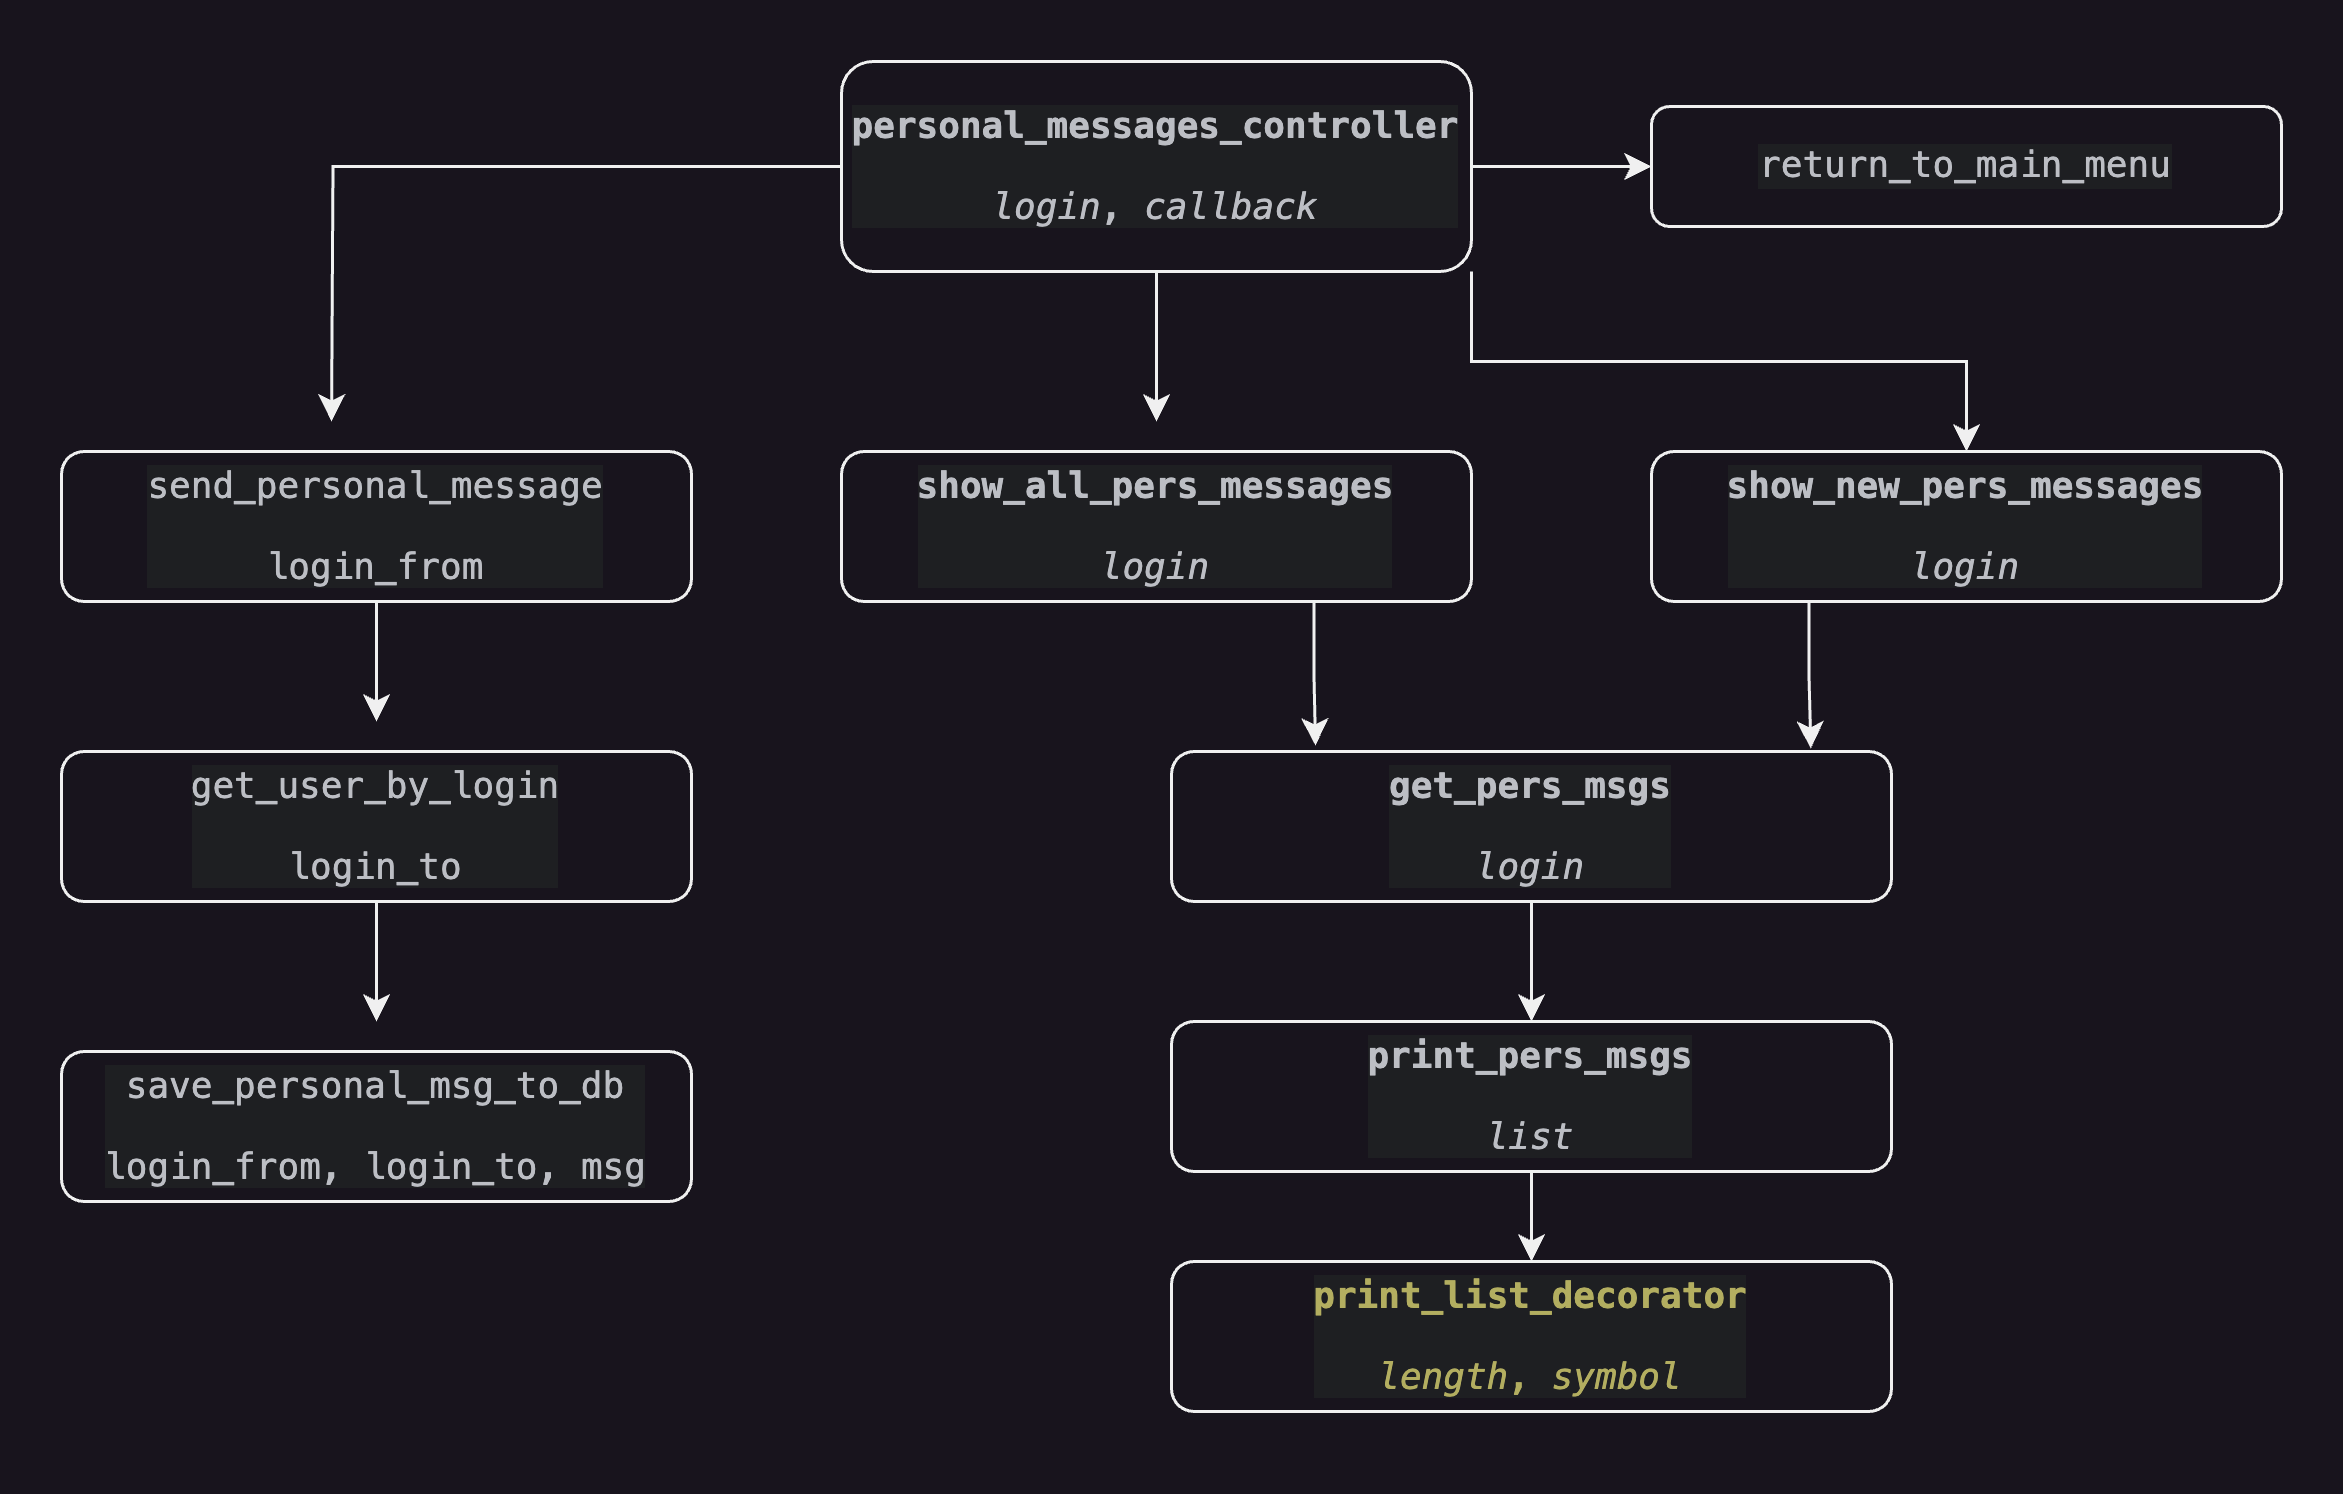

The diagram above was exported from draw.io. Its source (the exported page's mxGraphModel, read from the mxfile embedded in the PNG):
<mxGraphModel dx="1026" dy="743" grid="1" gridSize="10" guides="1" tooltips="1" connect="1" arrows="1" fold="1" page="1" pageScale="1" pageWidth="827" pageHeight="1169" math="0" shadow="0">
  <root>
    <mxCell id="WIyWlLk6GJQsqaUBKTNV-0" />
    <mxCell id="WIyWlLk6GJQsqaUBKTNV-1" parent="WIyWlLk6GJQsqaUBKTNV-0" />
    <mxCell id="aYxNzDcWnb7GjjIa9dgA-4" value="" style="edgeStyle=orthogonalEdgeStyle;rounded=0;orthogonalLoop=1;jettySize=auto;html=1;" edge="1" parent="WIyWlLk6GJQsqaUBKTNV-1" source="WIyWlLk6GJQsqaUBKTNV-3" target="aYxNzDcWnb7GjjIa9dgA-3">
      <mxGeometry relative="1" as="geometry" />
    </mxCell>
    <mxCell id="aYxNzDcWnb7GjjIa9dgA-7" style="edgeStyle=orthogonalEdgeStyle;rounded=0;orthogonalLoop=1;jettySize=auto;html=1;exitX=0;exitY=0.5;exitDx=0;exitDy=0;" edge="1" parent="WIyWlLk6GJQsqaUBKTNV-1" source="WIyWlLk6GJQsqaUBKTNV-3">
      <mxGeometry relative="1" as="geometry">
        <mxPoint x="120" y="130" as="targetPoint" />
      </mxGeometry>
    </mxCell>
    <mxCell id="aYxNzDcWnb7GjjIa9dgA-9" style="edgeStyle=orthogonalEdgeStyle;rounded=0;orthogonalLoop=1;jettySize=auto;html=1;exitX=1;exitY=1;exitDx=0;exitDy=0;entryX=0.5;entryY=0;entryDx=0;entryDy=0;" edge="1" parent="WIyWlLk6GJQsqaUBKTNV-1" source="WIyWlLk6GJQsqaUBKTNV-3" target="WIyWlLk6GJQsqaUBKTNV-7">
      <mxGeometry relative="1" as="geometry" />
    </mxCell>
    <mxCell id="aYxNzDcWnb7GjjIa9dgA-18" style="edgeStyle=orthogonalEdgeStyle;rounded=0;orthogonalLoop=1;jettySize=auto;html=1;exitX=0.5;exitY=1;exitDx=0;exitDy=0;" edge="1" parent="WIyWlLk6GJQsqaUBKTNV-1" source="WIyWlLk6GJQsqaUBKTNV-3">
      <mxGeometry relative="1" as="geometry">
        <mxPoint x="395" y="130" as="targetPoint" />
      </mxGeometry>
    </mxCell>
    <mxCell id="WIyWlLk6GJQsqaUBKTNV-3" value="&lt;div style=&quot;background-color:#1e1f22;color:#bcbec4&quot;&gt;&lt;pre style=&quot;font-family:'JetBrains Mono',monospace;font-size:9,8pt;&quot;&gt;&lt;div&gt;&lt;pre style=&quot;font-family:'JetBrains Mono',monospace;font-size:9,8pt;&quot;&gt;&lt;b&gt;personal_messages_controller&lt;/b&gt;&lt;/pre&gt;&lt;pre style=&quot;font-family:'JetBrains Mono',monospace;font-size:9,8pt;&quot;&gt;&lt;i&gt;login&lt;/i&gt;, &lt;i&gt;callback&lt;/i&gt;&lt;/pre&gt;&lt;/div&gt;&lt;/pre&gt;&lt;/div&gt;" style="rounded=1;whiteSpace=wrap;html=1;fontSize=12;glass=0;strokeWidth=1;shadow=0;" parent="WIyWlLk6GJQsqaUBKTNV-1" vertex="1">
      <mxGeometry x="290" y="10" width="210" height="70" as="geometry" />
    </mxCell>
    <mxCell id="WIyWlLk6GJQsqaUBKTNV-7" value="&lt;div style=&quot;background-color:#1e1f22;color:#bcbec4&quot;&gt;&lt;pre style=&quot;font-family:'JetBrains Mono',monospace;font-size:9,8pt;&quot;&gt;&lt;b&gt;show_new_pers_messages&lt;/b&gt;&lt;/pre&gt;&lt;pre style=&quot;font-family:'JetBrains Mono',monospace;font-size:9,8pt;&quot;&gt;&lt;i&gt;login&lt;/i&gt;&lt;/pre&gt;&lt;/div&gt;" style="rounded=1;whiteSpace=wrap;html=1;fontSize=12;glass=0;strokeWidth=1;shadow=0;" parent="WIyWlLk6GJQsqaUBKTNV-1" vertex="1">
      <mxGeometry x="560" y="140" width="210" height="50" as="geometry" />
    </mxCell>
    <mxCell id="aYxNzDcWnb7GjjIa9dgA-14" style="edgeStyle=orthogonalEdgeStyle;rounded=0;orthogonalLoop=1;jettySize=auto;html=1;entryX=0.5;entryY=0;entryDx=0;entryDy=0;" edge="1" parent="WIyWlLk6GJQsqaUBKTNV-1" source="WIyWlLk6GJQsqaUBKTNV-11" target="aYxNzDcWnb7GjjIa9dgA-13">
      <mxGeometry relative="1" as="geometry" />
    </mxCell>
    <mxCell id="WIyWlLk6GJQsqaUBKTNV-11" value="&lt;div style=&quot;background-color:#1e1f22;color:#bcbec4&quot;&gt;&lt;pre style=&quot;font-family:'JetBrains Mono',monospace;font-size:9,8pt;&quot;&gt;&lt;b&gt;print_pers_msgs&lt;/b&gt;&lt;/pre&gt;&lt;pre style=&quot;font-family:'JetBrains Mono',monospace;font-size:9,8pt;&quot;&gt;&lt;i&gt;list&lt;/i&gt;&lt;/pre&gt;&lt;/div&gt;" style="rounded=1;whiteSpace=wrap;html=1;fontSize=12;glass=0;strokeWidth=1;shadow=0;" parent="WIyWlLk6GJQsqaUBKTNV-1" vertex="1">
      <mxGeometry x="400" y="330" width="240" height="50" as="geometry" />
    </mxCell>
    <mxCell id="aYxNzDcWnb7GjjIa9dgA-12" style="edgeStyle=orthogonalEdgeStyle;rounded=0;orthogonalLoop=1;jettySize=auto;html=1;exitX=0.5;exitY=1;exitDx=0;exitDy=0;entryX=0.5;entryY=0;entryDx=0;entryDy=0;" edge="1" parent="WIyWlLk6GJQsqaUBKTNV-1" source="WIyWlLk6GJQsqaUBKTNV-12" target="WIyWlLk6GJQsqaUBKTNV-11">
      <mxGeometry relative="1" as="geometry" />
    </mxCell>
    <mxCell id="WIyWlLk6GJQsqaUBKTNV-12" value="&lt;div style=&quot;background-color:#1e1f22;color:#bcbec4&quot;&gt;&lt;pre style=&quot;font-family:'JetBrains Mono',monospace;font-size:9,8pt;&quot;&gt;&lt;b&gt;get_pers_msgs&lt;/b&gt;&lt;/pre&gt;&lt;pre style=&quot;font-family:'JetBrains Mono',monospace;font-size:9,8pt;&quot;&gt;&lt;i&gt;login&lt;/i&gt;&lt;/pre&gt;&lt;/div&gt;" style="rounded=1;whiteSpace=wrap;html=1;fontSize=12;glass=0;strokeWidth=1;shadow=0;" parent="WIyWlLk6GJQsqaUBKTNV-1" vertex="1">
      <mxGeometry x="400" y="240" width="240" height="50" as="geometry" />
    </mxCell>
    <mxCell id="aYxNzDcWnb7GjjIa9dgA-1" value="&lt;div style=&quot;background-color:#1e1f22;color:#bcbec4&quot;&gt;&lt;pre style=&quot;font-family:'JetBrains Mono',monospace;font-size:9,8pt;&quot;&gt;&lt;b&gt;show_all_pers_messages&lt;/b&gt;&lt;/pre&gt;&lt;pre style=&quot;font-family:'JetBrains Mono',monospace;font-size:9,8pt;&quot;&gt;&lt;i&gt;login&lt;/i&gt;&lt;/pre&gt;&lt;/div&gt;" style="rounded=1;whiteSpace=wrap;html=1;fontSize=12;glass=0;strokeWidth=1;shadow=0;" vertex="1" parent="WIyWlLk6GJQsqaUBKTNV-1">
      <mxGeometry x="290" y="140" width="210" height="50" as="geometry" />
    </mxCell>
    <mxCell id="aYxNzDcWnb7GjjIa9dgA-19" style="edgeStyle=orthogonalEdgeStyle;rounded=0;orthogonalLoop=1;jettySize=auto;html=1;exitX=0.5;exitY=1;exitDx=0;exitDy=0;" edge="1" parent="WIyWlLk6GJQsqaUBKTNV-1" source="aYxNzDcWnb7GjjIa9dgA-2">
      <mxGeometry relative="1" as="geometry">
        <mxPoint x="135" y="230" as="targetPoint" />
      </mxGeometry>
    </mxCell>
    <mxCell id="aYxNzDcWnb7GjjIa9dgA-2" value="&lt;div style=&quot;background-color:#1e1f22;color:#bcbec4&quot;&gt;&lt;pre style=&quot;font-family:'JetBrains Mono',monospace;font-size:9,8pt;&quot;&gt;send_personal_message&lt;/pre&gt;&lt;pre style=&quot;font-family:'JetBrains Mono',monospace;font-size:9,8pt;&quot;&gt;&lt;div&gt;&lt;pre style=&quot;font-family:'JetBrains Mono',monospace;font-size:9,8pt;&quot;&gt;login_from&lt;/pre&gt;&lt;/div&gt;&lt;/pre&gt;&lt;/div&gt;" style="rounded=1;whiteSpace=wrap;html=1;fontSize=12;glass=0;strokeWidth=1;shadow=0;" vertex="1" parent="WIyWlLk6GJQsqaUBKTNV-1">
      <mxGeometry x="30" y="140" width="210" height="50" as="geometry" />
    </mxCell>
    <mxCell id="aYxNzDcWnb7GjjIa9dgA-3" value="&lt;div style=&quot;background-color:#1e1f22;color:#bcbec4&quot;&gt;&lt;pre style=&quot;font-family:'JetBrains Mono',monospace;font-size:9,8pt;&quot;&gt;return_to_main_menu&lt;/pre&gt;&lt;/div&gt;" style="rounded=1;whiteSpace=wrap;html=1;fontSize=12;glass=0;strokeWidth=1;shadow=0;" vertex="1" parent="WIyWlLk6GJQsqaUBKTNV-1">
      <mxGeometry x="560" y="25" width="210" height="40" as="geometry" />
    </mxCell>
    <mxCell id="aYxNzDcWnb7GjjIa9dgA-10" style="edgeStyle=orthogonalEdgeStyle;rounded=0;orthogonalLoop=1;jettySize=auto;html=1;exitX=0.75;exitY=1;exitDx=0;exitDy=0;entryX=0.2;entryY=-0.04;entryDx=0;entryDy=0;entryPerimeter=0;" edge="1" parent="WIyWlLk6GJQsqaUBKTNV-1" source="aYxNzDcWnb7GjjIa9dgA-1" target="WIyWlLk6GJQsqaUBKTNV-12">
      <mxGeometry relative="1" as="geometry" />
    </mxCell>
    <mxCell id="aYxNzDcWnb7GjjIa9dgA-11" style="edgeStyle=orthogonalEdgeStyle;rounded=0;orthogonalLoop=1;jettySize=auto;html=1;exitX=0.25;exitY=1;exitDx=0;exitDy=0;entryX=0.888;entryY=-0.02;entryDx=0;entryDy=0;entryPerimeter=0;" edge="1" parent="WIyWlLk6GJQsqaUBKTNV-1" source="WIyWlLk6GJQsqaUBKTNV-7" target="WIyWlLk6GJQsqaUBKTNV-12">
      <mxGeometry relative="1" as="geometry" />
    </mxCell>
    <mxCell id="aYxNzDcWnb7GjjIa9dgA-13" value="&lt;div style=&quot;background-color:#1e1f22;color:#bcbec4&quot;&gt;&lt;pre style=&quot;font-family:'JetBrains Mono',monospace;font-size:9,8pt;&quot;&gt;&lt;div&gt;&lt;pre style=&quot;font-family:'JetBrains Mono',monospace;font-size:9,8pt;&quot;&gt;&lt;span style=&quot;color:#b3ae60;&quot;&gt;&lt;b&gt;print_list_decorator&lt;/b&gt;&lt;/span&gt;&lt;/pre&gt;&lt;pre style=&quot;font-family:'JetBrains Mono',monospace;font-size:9,8pt;&quot;&gt;&lt;span style=&quot;color:#b3ae60;&quot;&gt;&lt;i&gt;length&lt;/i&gt;, &lt;i&gt;symbol&lt;/i&gt;&lt;/span&gt;&lt;/pre&gt;&lt;/div&gt;&lt;/pre&gt;&lt;/div&gt;" style="rounded=1;whiteSpace=wrap;html=1;fontSize=12;glass=0;strokeWidth=1;shadow=0;" vertex="1" parent="WIyWlLk6GJQsqaUBKTNV-1">
      <mxGeometry x="400" y="410" width="240" height="50" as="geometry" />
    </mxCell>
    <mxCell id="aYxNzDcWnb7GjjIa9dgA-20" style="edgeStyle=orthogonalEdgeStyle;rounded=0;orthogonalLoop=1;jettySize=auto;html=1;exitX=0.5;exitY=1;exitDx=0;exitDy=0;" edge="1" parent="WIyWlLk6GJQsqaUBKTNV-1" source="aYxNzDcWnb7GjjIa9dgA-15">
      <mxGeometry relative="1" as="geometry">
        <mxPoint x="135" y="330" as="targetPoint" />
      </mxGeometry>
    </mxCell>
    <mxCell id="aYxNzDcWnb7GjjIa9dgA-15" value="&lt;div style=&quot;background-color:#1e1f22;color:#bcbec4&quot;&gt;&lt;pre style=&quot;font-family:'JetBrains Mono',monospace;font-size:9,8pt;&quot;&gt;&lt;div&gt;&lt;pre style=&quot;font-family:'JetBrains Mono',monospace;font-size:9,8pt;&quot;&gt;get_user_by_login&lt;/pre&gt;&lt;/div&gt;&lt;/pre&gt;&lt;pre style=&quot;font-family:'JetBrains Mono',monospace;font-size:9,8pt;&quot;&gt;&lt;div&gt;&lt;pre style=&quot;font-family:'JetBrains Mono',monospace;font-size:9,8pt;&quot;&gt;login_to&lt;/pre&gt;&lt;/div&gt;&lt;/pre&gt;&lt;/div&gt;" style="rounded=1;whiteSpace=wrap;html=1;fontSize=12;glass=0;strokeWidth=1;shadow=0;" vertex="1" parent="WIyWlLk6GJQsqaUBKTNV-1">
      <mxGeometry x="30" y="240" width="210" height="50" as="geometry" />
    </mxCell>
    <mxCell id="aYxNzDcWnb7GjjIa9dgA-16" value="&lt;div style=&quot;background-color:#1e1f22;color:#bcbec4&quot;&gt;&lt;pre style=&quot;font-family:'JetBrains Mono',monospace;font-size:9,8pt;&quot;&gt;&lt;div&gt;&lt;pre style=&quot;font-family:'JetBrains Mono',monospace;font-size:9,8pt;&quot;&gt;save_personal_msg_to_db&lt;/pre&gt;&lt;/div&gt;&lt;/pre&gt;&lt;pre style=&quot;font-family:'JetBrains Mono',monospace;font-size:9,8pt;&quot;&gt;&lt;div&gt;&lt;pre style=&quot;font-family:'JetBrains Mono',monospace;font-size:9,8pt;&quot;&gt;login_from, login_to, msg&lt;/pre&gt;&lt;/div&gt;&lt;/pre&gt;&lt;/div&gt;" style="rounded=1;whiteSpace=wrap;html=1;fontSize=12;glass=0;strokeWidth=1;shadow=0;" vertex="1" parent="WIyWlLk6GJQsqaUBKTNV-1">
      <mxGeometry x="30" y="340" width="210" height="50" as="geometry" />
    </mxCell>
  </root>
</mxGraphModel>